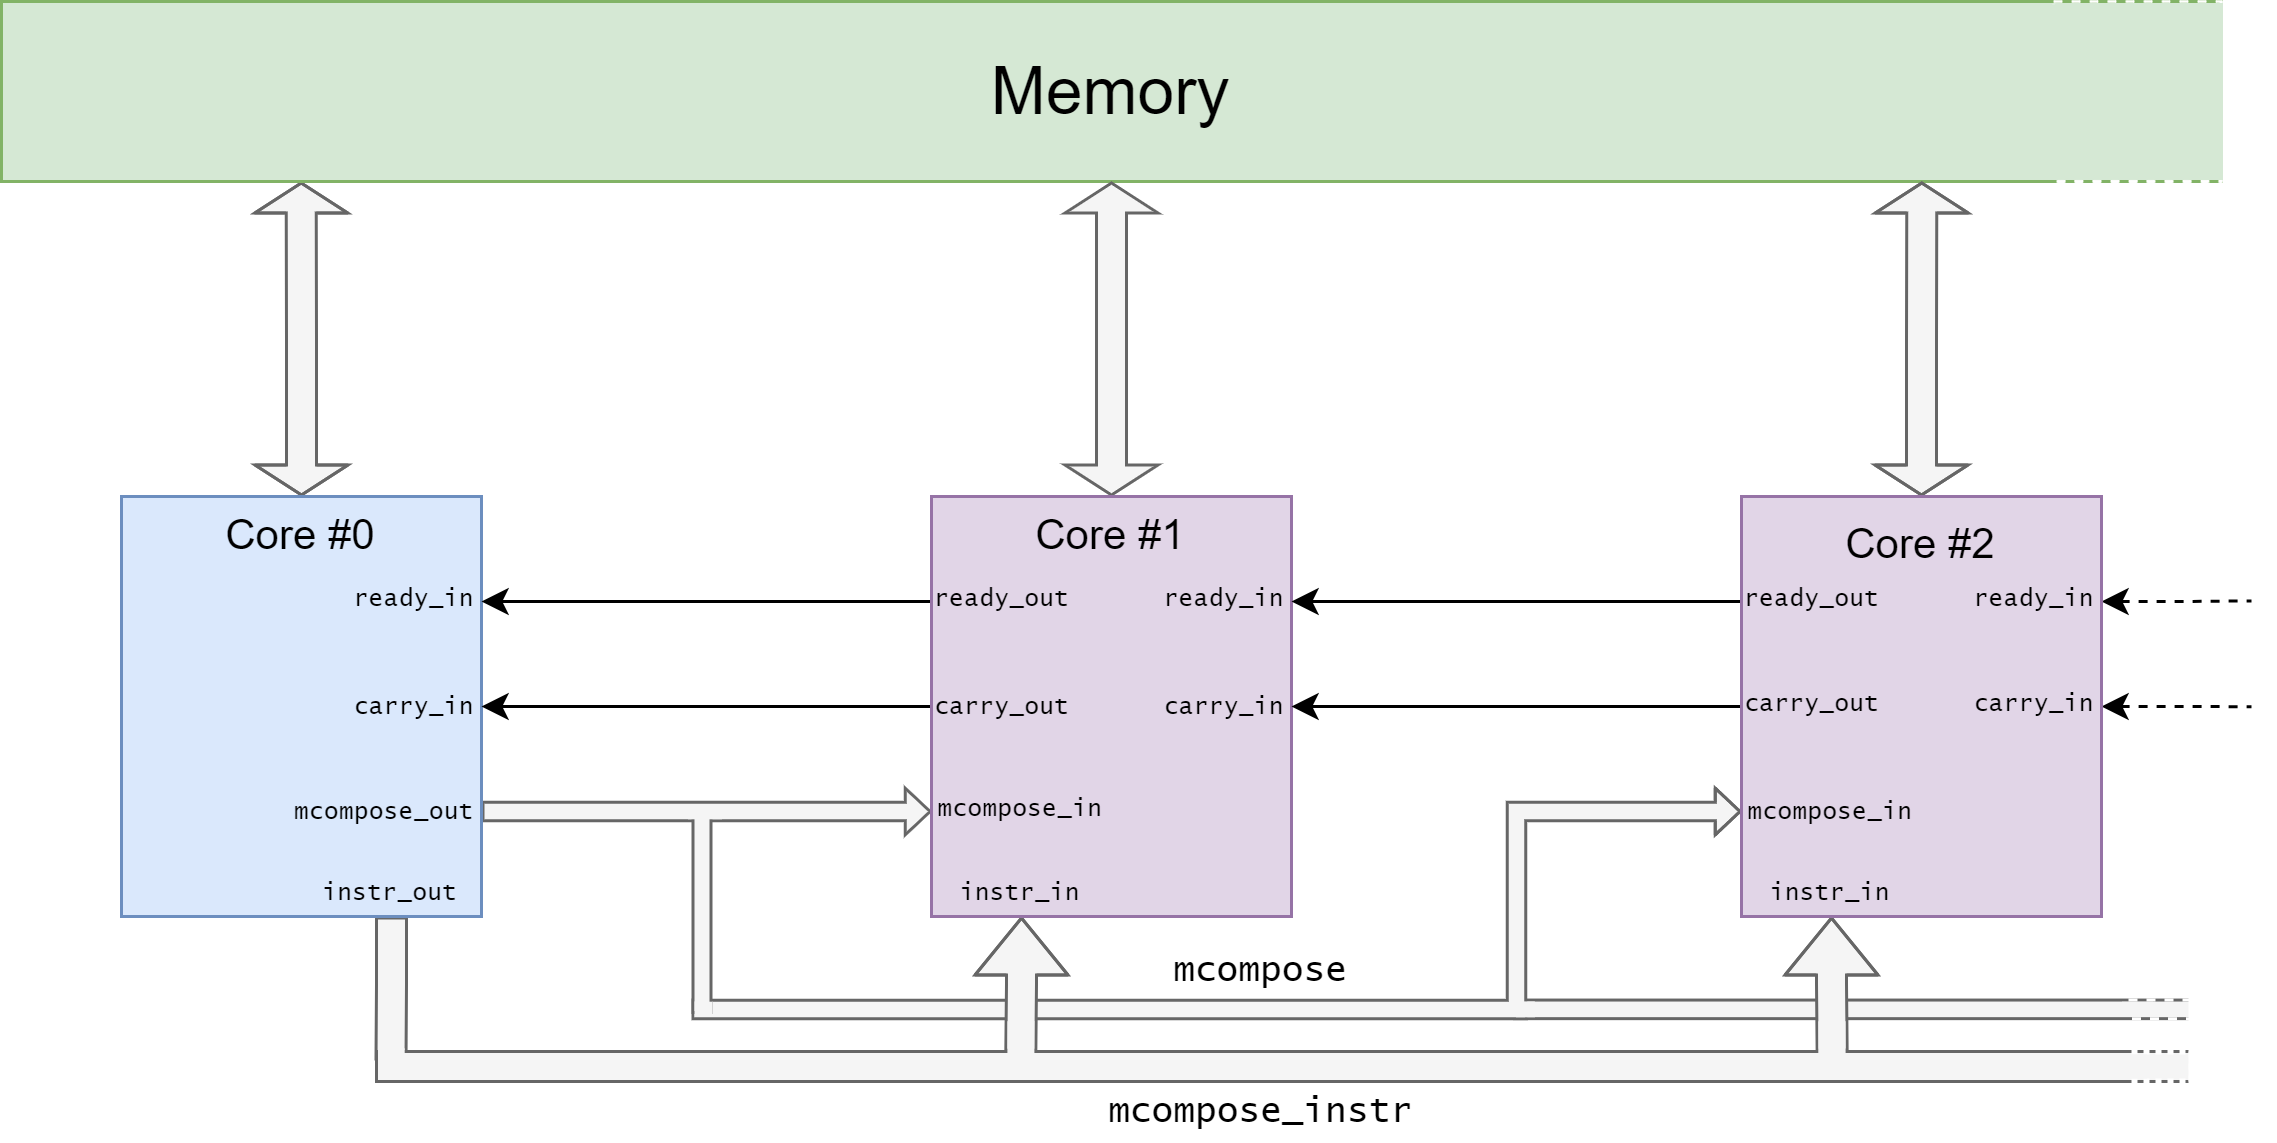

The diagram above was exported from draw.io. Its source (the exported page's mxGraphModel, read from the mxfile embedded in the PNG):
<mxGraphModel dx="2062" dy="1122" grid="1" gridSize="10" guides="1" tooltips="1" connect="1" arrows="1" fold="1" page="1" pageScale="1" pageWidth="827" pageHeight="1169" math="0" shadow="0">
  <root>
    <mxCell id="0" />
    <mxCell id="1" parent="0" />
    <mxCell id="YtrkIA6YnWeyUi8AQGsl-98" value="" style="rounded=0;whiteSpace=wrap;html=1;strokeWidth=1;fillColor=#f5f5f5;fontSize=14;fontColor=#333333;strokeColor=#666666;rotation=90;" parent="1" vertex="1">
      <mxGeometry x="655.5" y="571.85" width="6.2" height="228.2" as="geometry" />
    </mxCell>
    <mxCell id="YtrkIA6YnWeyUi8AQGsl-94" style="edgeStyle=orthogonalEdgeStyle;rounded=0;jumpSize=2;orthogonalLoop=1;jettySize=auto;html=1;entryX=0;entryY=0.75;entryDx=0;entryDy=0;startArrow=none;startFill=0;endArrow=block;endFill=0;strokeColor=#666666;fontSize=14;shape=flexArrow;width=6.117647058823529;endSize=2.411764705882353;endWidth=8.442906574394463;fillColor=#f5f5f5;" parent="1" target="YtrkIA6YnWeyUi8AQGsl-6" edge="1">
      <mxGeometry relative="1" as="geometry">
        <mxPoint x="270" y="686" as="sourcePoint" />
        <mxPoint x="450" y="686" as="targetPoint" />
        <Array as="points">
          <mxPoint x="545" y="686" />
          <mxPoint x="545" y="620" />
        </Array>
      </mxGeometry>
    </mxCell>
    <mxCell id="YtrkIA6YnWeyUi8AQGsl-17" style="edgeStyle=orthogonalEdgeStyle;shape=flexArrow;rounded=0;orthogonalLoop=1;jettySize=auto;html=1;exitX=0.5;exitY=0;exitDx=0;exitDy=0;entryX=0.135;entryY=1;entryDx=0;entryDy=0;entryPerimeter=0;startArrow=classic;startFill=1;startSize=3;endSize=3;strokeColor=#666666;fillColor=#f5f5f5;" parent="1" source="YtrkIA6YnWeyUi8AQGsl-1" target="YtrkIA6YnWeyUi8AQGsl-3" edge="1">
      <mxGeometry relative="1" as="geometry" />
    </mxCell>
    <mxCell id="YtrkIA6YnWeyUi8AQGsl-39" style="edgeStyle=orthogonalEdgeStyle;shape=flexArrow;rounded=0;orthogonalLoop=1;jettySize=auto;html=1;exitX=0.75;exitY=1;exitDx=0;exitDy=0;startArrow=none;startFill=0;endArrow=none;endFill=0;strokeColor=#666666;entryX=0.008;entryY=0.3;entryDx=0;entryDy=0;entryPerimeter=0;fillColor=#f5f5f5;" parent="1" source="YtrkIA6YnWeyUi8AQGsl-1" target="YtrkIA6YnWeyUi8AQGsl-40" edge="1">
      <mxGeometry relative="1" as="geometry">
        <mxPoint x="169.90476190476193" y="700" as="targetPoint" />
      </mxGeometry>
    </mxCell>
    <mxCell id="YtrkIA6YnWeyUi8AQGsl-86" style="edgeStyle=orthogonalEdgeStyle;rounded=0;jumpSize=2;orthogonalLoop=1;jettySize=auto;html=1;exitX=1;exitY=0.75;exitDx=0;exitDy=0;entryX=0;entryY=0.75;entryDx=0;entryDy=0;startArrow=none;startFill=0;endArrow=block;endFill=0;strokeColor=#666666;fontSize=14;shape=flexArrow;width=6.117647058823529;endSize=2.411764705882353;endWidth=8.442906574394463;fillColor=#f5f5f5;" parent="1" source="YtrkIA6YnWeyUi8AQGsl-1" target="YtrkIA6YnWeyUi8AQGsl-4" edge="1">
      <mxGeometry relative="1" as="geometry" />
    </mxCell>
    <mxCell id="YtrkIA6YnWeyUi8AQGsl-1" value="" style="rounded=0;whiteSpace=wrap;html=1;fillColor=#dae8fc;strokeColor=#6c8ebf;" parent="1" vertex="1">
      <mxGeometry x="80" y="515" width="120" height="140" as="geometry" />
    </mxCell>
    <mxCell id="YtrkIA6YnWeyUi8AQGsl-3" value="&lt;font style=&quot;font-size: 22px&quot;&gt;Memory&lt;/font&gt;" style="rounded=0;whiteSpace=wrap;html=1;fillColor=#d5e8d4;strokeColor=#82b366;" parent="1" vertex="1">
      <mxGeometry x="40" y="350" width="740" height="60" as="geometry" />
    </mxCell>
    <mxCell id="YtrkIA6YnWeyUi8AQGsl-18" style="edgeStyle=orthogonalEdgeStyle;shape=flexArrow;rounded=0;orthogonalLoop=1;jettySize=auto;html=1;exitX=0.5;exitY=0;exitDx=0;exitDy=0;entryX=0.5;entryY=1;entryDx=0;entryDy=0;startArrow=classic;startFill=1;startSize=3;endSize=3;strokeColor=#666666;fillColor=#f5f5f5;" parent="1" source="YtrkIA6YnWeyUi8AQGsl-4" target="YtrkIA6YnWeyUi8AQGsl-3" edge="1">
      <mxGeometry relative="1" as="geometry" />
    </mxCell>
    <mxCell id="YtrkIA6YnWeyUi8AQGsl-29" style="edgeStyle=orthogonalEdgeStyle;rounded=0;orthogonalLoop=1;jettySize=auto;html=1;exitX=0;exitY=0.25;exitDx=0;exitDy=0;entryX=1;entryY=0.25;entryDx=0;entryDy=0;startArrow=none;startFill=0;strokeColor=#000000;endArrow=classic;endFill=1;" parent="1" source="YtrkIA6YnWeyUi8AQGsl-4" target="YtrkIA6YnWeyUi8AQGsl-1" edge="1">
      <mxGeometry relative="1" as="geometry" />
    </mxCell>
    <mxCell id="YtrkIA6YnWeyUi8AQGsl-45" style="edgeStyle=orthogonalEdgeStyle;shape=flexArrow;rounded=0;orthogonalLoop=1;jettySize=auto;html=1;exitX=0.25;exitY=1;exitDx=0;exitDy=0;entryX=0.355;entryY=0;entryDx=0;entryDy=0;entryPerimeter=0;startArrow=block;startFill=0;endArrow=none;endFill=0;strokeColor=#666666;fillColor=#f5f5f5;" parent="1" source="YtrkIA6YnWeyUi8AQGsl-4" target="YtrkIA6YnWeyUi8AQGsl-40" edge="1">
      <mxGeometry relative="1" as="geometry" />
    </mxCell>
    <mxCell id="YtrkIA6YnWeyUi8AQGsl-55" style="edgeStyle=orthogonalEdgeStyle;rounded=0;jumpSize=2;orthogonalLoop=1;jettySize=auto;html=1;exitX=0;exitY=0.5;exitDx=0;exitDy=0;entryX=1;entryY=0.5;entryDx=0;entryDy=0;startArrow=none;startFill=0;endArrow=classic;endFill=1;" parent="1" source="YtrkIA6YnWeyUi8AQGsl-4" target="YtrkIA6YnWeyUi8AQGsl-1" edge="1">
      <mxGeometry relative="1" as="geometry" />
    </mxCell>
    <mxCell id="YtrkIA6YnWeyUi8AQGsl-4" value="" style="rounded=0;whiteSpace=wrap;html=1;fillColor=#e1d5e7;strokeColor=#9673a6;" parent="1" vertex="1">
      <mxGeometry x="350" y="515" width="120" height="140" as="geometry" />
    </mxCell>
    <mxCell id="YtrkIA6YnWeyUi8AQGsl-19" style="edgeStyle=orthogonalEdgeStyle;shape=flexArrow;rounded=0;orthogonalLoop=1;jettySize=auto;html=1;exitX=0.5;exitY=0;exitDx=0;exitDy=0;entryX=0.865;entryY=1;entryDx=0;entryDy=0;entryPerimeter=0;startArrow=classic;startFill=1;startSize=3;endSize=3;strokeColor=#666666;fillColor=#f5f5f5;" parent="1" source="YtrkIA6YnWeyUi8AQGsl-6" target="YtrkIA6YnWeyUi8AQGsl-3" edge="1">
      <mxGeometry relative="1" as="geometry" />
    </mxCell>
    <mxCell id="YtrkIA6YnWeyUi8AQGsl-31" style="edgeStyle=orthogonalEdgeStyle;rounded=0;orthogonalLoop=1;jettySize=auto;html=1;exitX=0;exitY=0.25;exitDx=0;exitDy=0;entryX=1;entryY=0.25;entryDx=0;entryDy=0;startArrow=none;startFill=0;endArrow=classic;endFill=1;strokeColor=#000000;" parent="1" source="YtrkIA6YnWeyUi8AQGsl-6" target="YtrkIA6YnWeyUi8AQGsl-4" edge="1">
      <mxGeometry relative="1" as="geometry" />
    </mxCell>
    <mxCell id="YtrkIA6YnWeyUi8AQGsl-32" style="edgeStyle=orthogonalEdgeStyle;rounded=0;orthogonalLoop=1;jettySize=auto;html=1;exitX=1;exitY=0.25;exitDx=0;exitDy=0;startArrow=classic;startFill=1;endArrow=none;endFill=0;strokeColor=#000000;dashed=1;" parent="1" source="YtrkIA6YnWeyUi8AQGsl-6" edge="1">
      <mxGeometry relative="1" as="geometry">
        <mxPoint x="790" y="549.8095238095239" as="targetPoint" />
      </mxGeometry>
    </mxCell>
    <mxCell id="YtrkIA6YnWeyUi8AQGsl-46" style="edgeStyle=orthogonalEdgeStyle;shape=flexArrow;rounded=0;orthogonalLoop=1;jettySize=auto;html=1;exitX=0.25;exitY=1;exitDx=0;exitDy=0;entryX=0.802;entryY=0;entryDx=0;entryDy=0;entryPerimeter=0;startArrow=block;startFill=0;endArrow=none;endFill=0;strokeColor=#666666;fillColor=#f5f5f5;" parent="1" source="YtrkIA6YnWeyUi8AQGsl-6" target="YtrkIA6YnWeyUi8AQGsl-40" edge="1">
      <mxGeometry relative="1" as="geometry" />
    </mxCell>
    <mxCell id="YtrkIA6YnWeyUi8AQGsl-56" style="edgeStyle=orthogonalEdgeStyle;rounded=0;jumpSize=2;orthogonalLoop=1;jettySize=auto;html=1;exitX=0;exitY=0.5;exitDx=0;exitDy=0;startArrow=none;startFill=0;endArrow=classic;endFill=1;strokeColor=#000000;" parent="1" source="YtrkIA6YnWeyUi8AQGsl-6" target="YtrkIA6YnWeyUi8AQGsl-4" edge="1">
      <mxGeometry relative="1" as="geometry" />
    </mxCell>
    <mxCell id="YtrkIA6YnWeyUi8AQGsl-57" style="edgeStyle=orthogonalEdgeStyle;rounded=0;jumpSize=2;orthogonalLoop=1;jettySize=auto;html=1;exitX=1;exitY=0.5;exitDx=0;exitDy=0;startArrow=classic;startFill=1;endArrow=none;endFill=0;strokeColor=#000000;dashed=1;" parent="1" source="YtrkIA6YnWeyUi8AQGsl-6" edge="1">
      <mxGeometry relative="1" as="geometry">
        <mxPoint x="790" y="585.047619047619" as="targetPoint" />
      </mxGeometry>
    </mxCell>
    <mxCell id="YtrkIA6YnWeyUi8AQGsl-6" value="" style="rounded=0;whiteSpace=wrap;html=1;fillColor=#e1d5e7;strokeColor=#9673a6;" parent="1" vertex="1">
      <mxGeometry x="620" y="515" width="120" height="140" as="geometry" />
    </mxCell>
    <mxCell id="YtrkIA6YnWeyUi8AQGsl-40" value="" style="rounded=0;whiteSpace=wrap;html=1;fillColor=#f5f5f5;strokeColor=#666666;fontColor=#333333;" parent="1" vertex="1">
      <mxGeometry x="165" y="700" width="605" height="10" as="geometry" />
    </mxCell>
    <mxCell id="YtrkIA6YnWeyUi8AQGsl-47" value="" style="rounded=0;whiteSpace=wrap;html=1;fillColor=#f5f5f5;fontColor=#333333;strokeColor=none;" parent="1" vertex="1">
      <mxGeometry x="645.6" y="690" width="9.1" height="15" as="geometry" />
    </mxCell>
    <mxCell id="YtrkIA6YnWeyUi8AQGsl-48" value="" style="rounded=0;whiteSpace=wrap;html=1;fillColor=#f5f5f5;fontColor=#333333;strokeColor=none;" parent="1" vertex="1">
      <mxGeometry x="375.3" y="690" width="9" height="15" as="geometry" />
    </mxCell>
    <mxCell id="YtrkIA6YnWeyUi8AQGsl-51" value="" style="rounded=0;whiteSpace=wrap;html=1;fillColor=#f5f5f5;fontColor=#333333;strokeColor=none;" parent="1" vertex="1">
      <mxGeometry x="165.5" y="699" width="8.9" height="8" as="geometry" />
    </mxCell>
    <mxCell id="YtrkIA6YnWeyUi8AQGsl-60" value="" style="rounded=0;whiteSpace=wrap;html=1;dashed=1;strokeWidth=2;strokeColor=#FFFFFF;fillColor=none;dashPattern=1 1;" parent="1" vertex="1">
      <mxGeometry x="750" y="700" width="20" height="10" as="geometry" />
    </mxCell>
    <mxCell id="YtrkIA6YnWeyUi8AQGsl-61" value="" style="rounded=0;whiteSpace=wrap;html=1;dashed=1;strokeWidth=1;strokeColor=none;" parent="1" vertex="1">
      <mxGeometry x="769" y="680" width="10" height="40" as="geometry" />
    </mxCell>
    <mxCell id="YtrkIA6YnWeyUi8AQGsl-62" value="" style="rounded=0;whiteSpace=wrap;html=1;dashed=1;strokeWidth=1;fillColor=#f5f5f5;fontColor=#333333;strokeColor=none;" parent="1" vertex="1">
      <mxGeometry x="745" y="701" width="10" height="8" as="geometry" />
    </mxCell>
    <mxCell id="YtrkIA6YnWeyUi8AQGsl-64" value="&lt;font face=&quot;Lucida Console&quot; style=&quot;font-size: 8px&quot;&gt;ready_out&lt;/font&gt;" style="text;html=1;strokeColor=none;fillColor=none;align=center;verticalAlign=middle;whiteSpace=wrap;rounded=0;dashed=1;" parent="1" vertex="1">
      <mxGeometry x="354" y="537" width="40" height="20" as="geometry" />
    </mxCell>
    <mxCell id="YtrkIA6YnWeyUi8AQGsl-65" value="&lt;font face=&quot;Lucida Console&quot; style=&quot;font-size: 8px&quot;&gt;ready_in&lt;/font&gt;" style="text;html=1;strokeColor=none;fillColor=none;align=center;verticalAlign=middle;whiteSpace=wrap;rounded=0;dashed=1;" parent="1" vertex="1">
      <mxGeometry x="428" y="537" width="40" height="20" as="geometry" />
    </mxCell>
    <mxCell id="YtrkIA6YnWeyUi8AQGsl-66" value="&lt;font face=&quot;Lucida Console&quot; style=&quot;font-size: 8px&quot;&gt;ready_out&lt;/font&gt;" style="text;html=1;strokeColor=none;fillColor=none;align=center;verticalAlign=middle;whiteSpace=wrap;rounded=0;dashed=1;" parent="1" vertex="1">
      <mxGeometry x="624" y="537" width="40" height="20" as="geometry" />
    </mxCell>
    <mxCell id="YtrkIA6YnWeyUi8AQGsl-67" value="&lt;font face=&quot;Lucida Console&quot; style=&quot;font-size: 8px&quot;&gt;ready_in&lt;/font&gt;" style="text;html=1;strokeColor=none;fillColor=none;align=center;verticalAlign=middle;whiteSpace=wrap;rounded=0;dashed=1;" parent="1" vertex="1">
      <mxGeometry x="698" y="537" width="40" height="20" as="geometry" />
    </mxCell>
    <mxCell id="YtrkIA6YnWeyUi8AQGsl-68" value="&lt;font face=&quot;Lucida Console&quot; style=&quot;font-size: 8px&quot;&gt;ready_in&lt;/font&gt;" style="text;html=1;strokeColor=none;fillColor=none;align=center;verticalAlign=middle;whiteSpace=wrap;rounded=0;dashed=1;" parent="1" vertex="1">
      <mxGeometry x="158" y="537" width="40" height="20" as="geometry" />
    </mxCell>
    <mxCell id="YtrkIA6YnWeyUi8AQGsl-69" value="&lt;font face=&quot;Lucida Console&quot; style=&quot;font-size: 8px&quot;&gt;carry_out&lt;/font&gt;" style="text;html=1;strokeColor=none;fillColor=none;align=center;verticalAlign=middle;whiteSpace=wrap;rounded=0;dashed=1;" parent="1" vertex="1">
      <mxGeometry x="624" y="572" width="40" height="20" as="geometry" />
    </mxCell>
    <mxCell id="YtrkIA6YnWeyUi8AQGsl-70" value="&lt;font face=&quot;Lucida Console&quot; style=&quot;font-size: 8px&quot;&gt;carry_in&lt;/font&gt;" style="text;html=1;strokeColor=none;fillColor=none;align=center;verticalAlign=middle;whiteSpace=wrap;rounded=0;dashed=1;" parent="1" vertex="1">
      <mxGeometry x="698" y="572" width="40" height="20" as="geometry" />
    </mxCell>
    <mxCell id="YtrkIA6YnWeyUi8AQGsl-71" value="&lt;font face=&quot;Lucida Console&quot; style=&quot;font-size: 8px&quot;&gt;carry_out&lt;/font&gt;" style="text;html=1;strokeColor=none;fillColor=none;align=center;verticalAlign=middle;whiteSpace=wrap;rounded=0;dashed=1;" parent="1" vertex="1">
      <mxGeometry x="354" y="573" width="40" height="20" as="geometry" />
    </mxCell>
    <mxCell id="YtrkIA6YnWeyUi8AQGsl-72" value="&lt;font face=&quot;Lucida Console&quot; style=&quot;font-size: 8px&quot;&gt;carry_in&lt;/font&gt;" style="text;html=1;strokeColor=none;fillColor=none;align=center;verticalAlign=middle;whiteSpace=wrap;rounded=0;dashed=1;" parent="1" vertex="1">
      <mxGeometry x="428" y="573" width="40" height="20" as="geometry" />
    </mxCell>
    <mxCell id="YtrkIA6YnWeyUi8AQGsl-73" value="&lt;font face=&quot;Lucida Console&quot; style=&quot;font-size: 8px&quot;&gt;carry_in&lt;/font&gt;" style="text;html=1;strokeColor=none;fillColor=none;align=center;verticalAlign=middle;whiteSpace=wrap;rounded=0;dashed=1;" parent="1" vertex="1">
      <mxGeometry x="158" y="573" width="40" height="20" as="geometry" />
    </mxCell>
    <mxCell id="YtrkIA6YnWeyUi8AQGsl-74" value="&lt;font face=&quot;Lucida Console&quot; style=&quot;font-size: 12px&quot;&gt;mcompose_instr&lt;/font&gt;" style="text;html=1;strokeColor=none;fillColor=none;align=center;verticalAlign=middle;whiteSpace=wrap;rounded=0;dashed=1;" parent="1" vertex="1">
      <mxGeometry x="440" y="710" width="40" height="20" as="geometry" />
    </mxCell>
    <mxCell id="YtrkIA6YnWeyUi8AQGsl-75" value="Core #1" style="text;html=1;strokeColor=none;fillColor=none;align=center;verticalAlign=middle;whiteSpace=wrap;rounded=0;dashed=1;fontSize=14;" parent="1" vertex="1">
      <mxGeometry x="380" y="517" width="60" height="20" as="geometry" />
    </mxCell>
    <mxCell id="YtrkIA6YnWeyUi8AQGsl-76" value="Core #0" style="text;html=1;strokeColor=none;fillColor=none;align=center;verticalAlign=middle;whiteSpace=wrap;rounded=0;dashed=1;fontSize=14;" parent="1" vertex="1">
      <mxGeometry x="110" y="517" width="60" height="20" as="geometry" />
    </mxCell>
    <mxCell id="YtrkIA6YnWeyUi8AQGsl-77" value="Core #2" style="text;html=1;strokeColor=none;fillColor=none;align=center;verticalAlign=middle;whiteSpace=wrap;rounded=0;dashed=1;fontSize=14;" parent="1" vertex="1">
      <mxGeometry x="650" y="520" width="60" height="20" as="geometry" />
    </mxCell>
    <mxCell id="YtrkIA6YnWeyUi8AQGsl-79" value="" style="rounded=0;whiteSpace=wrap;html=1;dashed=1;strokeWidth=1;fontSize=14;strokeColor=#FFFFFF;fillColor=none;" parent="1" vertex="1">
      <mxGeometry x="724" y="350" width="56" height="60" as="geometry" />
    </mxCell>
    <mxCell id="YtrkIA6YnWeyUi8AQGsl-80" value="" style="rounded=0;whiteSpace=wrap;html=1;dashed=1;strokeWidth=1;fontSize=14;strokeColor=none;fillColor=#D5E8D4;" parent="1" vertex="1">
      <mxGeometry x="719" y="351" width="10" height="58" as="geometry" />
    </mxCell>
    <mxCell id="YtrkIA6YnWeyUi8AQGsl-81" value="" style="rounded=0;whiteSpace=wrap;html=1;dashed=1;strokeWidth=1;fontSize=14;strokeColor=none;fillColor=#D5E8D4;" parent="1" vertex="1">
      <mxGeometry x="769" y="350.5" width="11.5" height="59" as="geometry" />
    </mxCell>
    <mxCell id="YtrkIA6YnWeyUi8AQGsl-83" value="&lt;font face=&quot;Lucida Console&quot; style=&quot;font-size: 8px&quot;&gt;instr_in&lt;/font&gt;" style="text;html=1;strokeColor=none;fillColor=none;align=center;verticalAlign=middle;whiteSpace=wrap;rounded=0;dashed=1;" parent="1" vertex="1">
      <mxGeometry x="359.8" y="635" width="40" height="20" as="geometry" />
    </mxCell>
    <mxCell id="YtrkIA6YnWeyUi8AQGsl-84" value="&lt;font face=&quot;Lucida Console&quot; style=&quot;font-size: 8px&quot;&gt;instr_in&lt;/font&gt;" style="text;html=1;strokeColor=none;fillColor=none;align=center;verticalAlign=middle;whiteSpace=wrap;rounded=0;dashed=1;" parent="1" vertex="1">
      <mxGeometry x="630.1500000000001" y="635" width="40" height="20" as="geometry" />
    </mxCell>
    <mxCell id="YtrkIA6YnWeyUi8AQGsl-85" value="&lt;font face=&quot;Lucida Console&quot; style=&quot;font-size: 8px&quot;&gt;instr_out&lt;/font&gt;" style="text;html=1;strokeColor=none;fillColor=none;align=center;verticalAlign=middle;whiteSpace=wrap;rounded=0;dashed=1;" parent="1" vertex="1">
      <mxGeometry x="149.95000000000002" y="635" width="40" height="20" as="geometry" />
    </mxCell>
    <mxCell id="YtrkIA6YnWeyUi8AQGsl-89" value="&lt;font face=&quot;Lucida Console&quot;&gt;&lt;span style=&quot;font-size: 8px&quot;&gt;mcompose_out&lt;/span&gt;&lt;/font&gt;" style="text;html=1;strokeColor=none;fillColor=none;align=center;verticalAlign=middle;whiteSpace=wrap;rounded=0;dashed=1;" parent="1" vertex="1">
      <mxGeometry x="148" y="609" width="40" height="20" as="geometry" />
    </mxCell>
    <mxCell id="YtrkIA6YnWeyUi8AQGsl-90" value="&lt;font face=&quot;Lucida Console&quot;&gt;&lt;span style=&quot;font-size: 8px&quot;&gt;mcompose_in&lt;/span&gt;&lt;/font&gt;" style="text;html=1;strokeColor=none;fillColor=none;align=center;verticalAlign=middle;whiteSpace=wrap;rounded=0;dashed=1;" parent="1" vertex="1">
      <mxGeometry x="360" y="608" width="40" height="20" as="geometry" />
    </mxCell>
    <mxCell id="YtrkIA6YnWeyUi8AQGsl-91" value="&lt;font face=&quot;Lucida Console&quot;&gt;&lt;span style=&quot;font-size: 8px&quot;&gt;mcompose_in&lt;/span&gt;&lt;/font&gt;" style="text;html=1;strokeColor=none;fillColor=none;align=center;verticalAlign=middle;whiteSpace=wrap;rounded=0;dashed=1;" parent="1" vertex="1">
      <mxGeometry x="630.15" y="609" width="40" height="20" as="geometry" />
    </mxCell>
    <mxCell id="YtrkIA6YnWeyUi8AQGsl-95" value="" style="rounded=0;whiteSpace=wrap;html=1;strokeWidth=1;fillColor=#f5f5f5;fontSize=14;fontColor=#333333;strokeColor=#666666;" parent="1" vertex="1">
      <mxGeometry x="270.5" y="621" width="6" height="66" as="geometry" />
    </mxCell>
    <mxCell id="YtrkIA6YnWeyUi8AQGsl-96" value="" style="rounded=0;whiteSpace=wrap;html=1;strokeWidth=1;fillColor=#f5f5f5;fontSize=14;fontColor=#333333;strokeColor=none;" parent="1" vertex="1">
      <mxGeometry x="271" y="683.4" width="6" height="5" as="geometry" />
    </mxCell>
    <mxCell id="YtrkIA6YnWeyUi8AQGsl-97" value="" style="rounded=0;whiteSpace=wrap;html=1;strokeWidth=1;fillColor=#f5f5f5;fontSize=14;fontColor=#333333;strokeColor=none;" parent="1" vertex="1">
      <mxGeometry x="269" y="617.6" width="11" height="5" as="geometry" />
    </mxCell>
    <mxCell id="YtrkIA6YnWeyUi8AQGsl-102" value="" style="rounded=0;whiteSpace=wrap;html=1;strokeWidth=1;fillColor=#f5f5f5;fontSize=14;fontColor=#333333;strokeColor=none;" parent="1" vertex="1">
      <mxGeometry x="545" y="683.3" width="6" height="5.3" as="geometry" />
    </mxCell>
    <mxCell id="YtrkIA6YnWeyUi8AQGsl-103" value="" style="rounded=0;whiteSpace=wrap;html=1;dashed=1;strokeWidth=1;strokeColor=#FFFFFF;fillColor=none;" parent="1" vertex="1">
      <mxGeometry x="749" y="682.85" width="41" height="6.2" as="geometry" />
    </mxCell>
    <mxCell id="YtrkIA6YnWeyUi8AQGsl-104" value="" style="rounded=0;whiteSpace=wrap;html=1;dashed=1;strokeWidth=1;fillColor=#f5f5f5;fontColor=#333333;strokeColor=none;" parent="1" vertex="1">
      <mxGeometry x="747" y="683.4" width="10" height="4.6" as="geometry" />
    </mxCell>
    <mxCell id="YtrkIA6YnWeyUi8AQGsl-105" value="&lt;font face=&quot;Lucida Console&quot; style=&quot;font-size: 12px&quot;&gt;mcompose&lt;/font&gt;" style="text;html=1;strokeColor=none;fillColor=none;align=center;verticalAlign=middle;whiteSpace=wrap;rounded=0;dashed=1;" parent="1" vertex="1">
      <mxGeometry x="440" y="663.4" width="40" height="20" as="geometry" />
    </mxCell>
  </root>
</mxGraphModel>